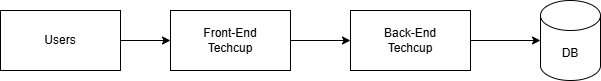

The diagram above was exported from draw.io. Its source (the exported page's mxGraphModel, read from the mxfile embedded in the PNG):
<mxGraphModel dx="1852" dy="450" grid="1" gridSize="10" guides="1" tooltips="1" connect="1" arrows="1" fold="1" page="1" pageScale="1" pageWidth="827" pageHeight="1169" math="0" shadow="0">
  <root>
    <mxCell id="0" />
    <mxCell id="1" parent="0" />
    <mxCell id="SssAvVVj7Z1PBdHrfkYF-5" edge="1" parent="1" source="SssAvVVj7Z1PBdHrfkYF-1" style="edgeStyle=orthogonalEdgeStyle;rounded=0;orthogonalLoop=1;jettySize=auto;html=1;exitX=1;exitY=0.5;exitDx=0;exitDy=0;entryX=0;entryY=0.5;entryDx=0;entryDy=0;" target="SssAvVVj7Z1PBdHrfkYF-2">
      <mxGeometry relative="1" as="geometry" />
    </mxCell>
    <mxCell id="SssAvVVj7Z1PBdHrfkYF-1" parent="1" style="rounded=0;whiteSpace=wrap;html=1;" value="Front-End&lt;div&gt;Techcup&lt;/div&gt;" vertex="1">
      <mxGeometry height="60" width="120" x="120" y="190" as="geometry" />
    </mxCell>
    <mxCell id="SssAvVVj7Z1PBdHrfkYF-2" parent="1" style="rounded=0;whiteSpace=wrap;html=1;" value="&lt;div&gt;Back-End&lt;/div&gt;&lt;div&gt;Techcup&lt;/div&gt;" vertex="1">
      <mxGeometry height="60" width="120" x="300" y="190" as="geometry" />
    </mxCell>
    <mxCell id="SssAvVVj7Z1PBdHrfkYF-3" parent="1" style="shape=cylinder3;whiteSpace=wrap;html=1;boundedLbl=1;backgroundOutline=1;size=15;" value="DB" vertex="1">
      <mxGeometry height="80" width="60" x="490" y="180" as="geometry" />
    </mxCell>
    <mxCell id="SssAvVVj7Z1PBdHrfkYF-4" edge="1" parent="1" source="SssAvVVj7Z1PBdHrfkYF-2" style="edgeStyle=orthogonalEdgeStyle;rounded=0;orthogonalLoop=1;jettySize=auto;html=1;exitX=1;exitY=0.5;exitDx=0;exitDy=0;entryX=0;entryY=0.5;entryDx=0;entryDy=0;entryPerimeter=0;" target="SssAvVVj7Z1PBdHrfkYF-3">
      <mxGeometry relative="1" as="geometry" />
    </mxCell>
    <mxCell id="SssAvVVj7Z1PBdHrfkYF-7" edge="1" parent="1" source="SssAvVVj7Z1PBdHrfkYF-6" style="edgeStyle=orthogonalEdgeStyle;rounded=0;orthogonalLoop=1;jettySize=auto;html=1;exitX=1;exitY=0.5;exitDx=0;exitDy=0;entryX=0;entryY=0.5;entryDx=0;entryDy=0;" target="SssAvVVj7Z1PBdHrfkYF-1">
      <mxGeometry relative="1" as="geometry" />
    </mxCell>
    <mxCell id="SssAvVVj7Z1PBdHrfkYF-6" parent="1" style="rounded=0;whiteSpace=wrap;html=1;" value="Users" vertex="1">
      <mxGeometry height="60" width="120" x="-50" y="190" as="geometry" />
    </mxCell>
  </root>
</mxGraphModel>